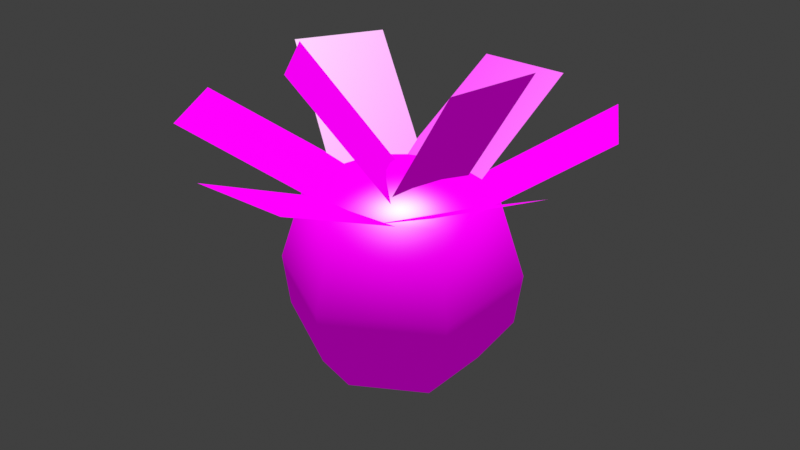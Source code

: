 # Source: pinap.blend  (saved by Blender 2.83.19; exported with 4.5.12 LTS)
import bpy
from mathutils import Matrix  # noqa: F401  (used for matrix-valued properties, if any)

bpy.ops.wm.read_factory_settings(use_empty=True)
scene = bpy.context.scene
scene.name = 'Scene'

# ---- collections
col_import_pinap = bpy.data.collections.new('Import_pinap'); scene.collection.children.link(col_import_pinap)

# ---- images (referenced by path relative to the original .blend; pixels are not part of the script)
import os
ASSET_DIR = os.environ.get("B2B_ASSET_DIR", "")  # directory of the original .blend (textures are referenced by path, not embedded)
HERE = os.path.dirname(os.path.abspath(__file__))  # packed textures are extracted next to this script under _unpacked/

def load_image(name, relpath, width, height, colorspace="sRGB"):
    """Load a texture the original file referenced (path relative to the .blend, or extracted next to this script)."""
    p = next((c for c in (os.path.join(HERE, relpath), os.path.join(ASSET_DIR, relpath)) if relpath and os.path.exists(c)), "")
    if p:
        img = bpy.data.images.load(p, check_existing=True)
        img.name = name
    else:  # same state as the original file: an image datablock whose file is absent (Cycles renders it pink)
        img = bpy.data.images.new(name, width, height)
        img.source = "FILE"
        img.filepath = "//" + (relpath or name)
    img.colorspace_settings.name = colorspace
    return img
img_pinap_leaf2_png = load_image('pinap_leaf2.png', 'textures/pinap_leaf2.png', 1024, 1024, 'sRGB')
img_pinap_32_6_png = load_image('pinap_32_6.png', 'textures/pinap_32_6.png', 1024, 1024, 'sRGB')

# ---- materials (node trees are filled in below, after node groups)
mat_material_0 = bpy.data.materials.new('material_0')
mat_material_0.surface_render_method = 'BLENDED'
mat_material_0.blend_method = 'BLEND'
mat_material_1 = bpy.data.materials.new('material_1')
mat_material_1.use_backface_culling = True

# ---- node groups
ng_sashader = bpy.data.node_groups.new('SAShader', 'ShaderNodeTree')
_s = ng_sashader.interface.new_socket(name='Shader', in_out='OUTPUT', socket_type='NodeSocketShader')
_s = ng_sashader.interface.new_socket(name='Texture', in_out='INPUT', socket_type='NodeSocketColor')
_s.default_value = (1.0, 1.0, 1.0, 1.0)
_s = ng_sashader.interface.new_socket(name='Texture-Alpha', in_out='INPUT', socket_type='NodeSocketFloat')
_s.default_value = 1.0
_s.min_value = 0.0
_s.max_value = 1.0
_s = ng_sashader.interface.new_socket(name='Diffuse', in_out='INPUT', socket_type='NodeSocketColor')
_s.default_value = (1.0, 1.0, 1.0, 1.0)
_s = ng_sashader.interface.new_socket(name='Diffuse-Alpha', in_out='INPUT', socket_type='NodeSocketFloat')
_s.default_value = 1.0
_s.min_value = 0.0
_s.max_value = 1.0
_s = ng_sashader.interface.new_socket(name='Ign. Lighting', in_out='INPUT', socket_type='NodeSocketFloat')
_s.min_value = 0.0
_s.max_value = 1.0
_s = ng_sashader.interface.new_socket(name='Specular', in_out='INPUT', socket_type='NodeSocketColor')
_s.default_value = (1.0, 1.0, 1.0, 1.0)
_s = ng_sashader.interface.new_socket(name='Specular-Alpha', in_out='INPUT', socket_type='NodeSocketFloat')
_s.default_value = 1.0
_s.min_value = 0.0
_s.max_value = 1.0
_s = ng_sashader.interface.new_socket(name='Specularity', in_out='INPUT', socket_type='NodeSocketFloat')
_s.default_value = 1.0
_s.min_value = 0.0
_s.max_value = 1.0
_s = ng_sashader.interface.new_socket(name='Ign. Specular', in_out='INPUT', socket_type='NodeSocketFloat')
_s.min_value = 0.0
_s.max_value = 1.0
_s = ng_sashader.interface.new_socket(name='Ambient', in_out='INPUT', socket_type='NodeSocketColor')
_s.default_value = (1.0, 1.0, 1.0, 1.0)
_s = ng_sashader.interface.new_socket(name='Ambient-Alpha', in_out='INPUT', socket_type='NodeSocketFloat')
_s.default_value = 1.0
_s.min_value = 0.0
_s.max_value = 1.0
_s = ng_sashader.interface.new_socket(name='Ign. Ambient', in_out='INPUT', socket_type='NodeSocketFloat')
_s.min_value = 0.0
_s.max_value = 1.0
_s = ng_sashader.interface.new_socket(name='Flat Shading', in_out='INPUT', socket_type='NodeSocketFloat')
_s.min_value = 0.0
_s.max_value = 1.0
_N = ng_sashader.nodes; _L = ng_sashader.links
n0 = _N.new('NodeFrame'); n0.name = 'Frame.004'; n0.location = (-292, 353)
n0.label = 'Vertex Color Lighting'
n0.width = 382
n1 = _N.new('NodeFrame'); n1.name = 'Frame.003'; n1.location = (-1048, -81)
n1.label = 'Lighting'
n1.width = 1360
n2 = _N.new('NodeFrame'); n2.name = 'Frame.006'; n2.location = (433, -207)
n2.label = 'Diffuse'
n2.width = 402
n3 = _N.new('NodeFrame'); n3.name = 'Frame.001'; n3.location = (275, -489)
n3.label = 'Specular'
n3.width = 723
n4 = _N.new('NodeFrame'); n4.name = 'Frame'; n4.location = (30, -161)
n4.label = 'Phong'
n4.width = 551
n5 = _N.new('NodeFrame'); n5.name = 'Frame.002'; n5.location = (30, -307)
n5.label = 'Scene Inputs'
n5.width = 200
n6 = _N.new('NodeFrame'); n6.name = 'Frame.007'; n6.location = (433, -30)
n6.label = 'Ambient'
n6.width = 402
n7 = _N.new('NodeFrame'); n7.name = 'Frame.005'; n7.location = (111, 519)
n7.label = 'Shader Type'
n7.width = 200
n8 = _N.new('ShaderNodeMix'); n8.name = 'Mix.006'; n8.location = (-302, 121)
n8.width = 136
n8.data_type = 'RGBA'
n8.blend_type = 'MULTIPLY'
n8.clamp_result = True
n9 = _N.new('NodeGroupInput'); n9.name = 'Group Input.001'; n9.location = (-464, 121)
n10 = _N.new('NodeGroupInput'); n10.name = 'Group Input'; n10.location = (-20, 746)
n11 = _N.new('NodeReroute'); n11.name = 'Reroute.002'; n11.location = (302, 645)
n11.width = 16
n11.socket_idname = 'NodeSocketFloat'
n12 = _N.new('ShaderNodeVertexColor'); n12.name = 'Vertex Color.001'; n12.location = (141, 665)
n13 = _N.new('ShaderNodeMath'); n13.name = 'Math.005'; n13.location = (141, 827)
n13.operation = 'MULTIPLY'
n13.inputs[2].default_value = 0.0
n14 = _N.new('ShaderNodeBsdfTransparent'); n14.name = 'Transparent BSDF'; n14.location = (363, 383)
n15 = _N.new('ShaderNodeMix'); n15.name = 'Mix.001'; n15.location = (363, 302)
n15.data_type = 'RGBA'
n15.clamp_result = True
n16 = _N.new('ShaderNodeMath'); n16.name = 'Math.010'; n16.location = (323, 605)
n16.width = 100
n16.hide = True
n16.inputs[2].default_value = 0.0
n17 = _N.new('ShaderNodeMix'); n17.name = 'Mix.002'; n17.location = (444, 645)
n17.width = 100
n17.hide = True
n17.data_type = 'RGBA'
n17.clamp_result = True
n18 = _N.new('ShaderNodeMixShader'); n18.name = 'Mix Shader'; n18.location = (605, 403)
n19 = _N.new('NodeGroupOutput'); n19.name = 'Group Output'; n19.location = (766, 403)
n20 = _N.new('ShaderNodeVertexColor'); n20.name = 'Vertex Color'; n20.location = (30, -50)
n21 = _N.new('ShaderNodeVectorMath'); n21.name = 'Vector Math.008'; n21.location = (212, -30)
n21.operation = 'MULTIPLY'
n22 = _N.new('NodeReroute'); n22.name = 'Reroute.001'; n22.location = (343, -363)
n22.width = 16
n22.socket_idname = 'NodeSocketVector'
n23 = _N.new('NodeReroute'); n23.name = 'Reroute.003'; n23.location = (383, -423)
n23.width = 16
n24 = _N.new('ShaderNodeMix'); n24.name = 'Mix.008'; n24.location = (1230, -262)
n24.width = 100
n24.hide = True
n24.data_type = 'RGBA'
n24.inputs[7].default_value = (1.0, 1.0, 1.0, 1.0)
n25 = _N.new('ShaderNodeVectorMath'); n25.name = 'Vector Math.003'; n25.location = (847, -282)
n25.width = 100
n25.hide = True
n26 = _N.new('NodeGroupInput'); n26.name = 'Group Input.006'; n26.location = (1109, -181)
n26.width = 96
n27 = _N.new('ShaderNodeMix'); n27.name = 'Mix.007'; n27.location = (988, -242)
n27.width = 100
n27.hide = True
n27.data_type = 'RGBA'
n27.blend_type = 'MULTIPLY'
n27.clamp_result = True
n27.inputs[0].default_value = 1.0
n28 = _N.new('ShaderNodeMix'); n28.name = 'Mix.005'; n28.location = (1109, -282)
n28.width = 100
n28.hide = True
n28.data_type = 'RGBA'
n28.blend_type = 'ADD'
n29 = _N.new('ShaderNodeVectorMath'); n29.name = 'Vector Math'; n29.location = (30, -76)
n29.label = 'Light Dot'
n29.width = 100
n29.hide = True
n29.operation = 'DOT_PRODUCT'
n30 = _N.new('ShaderNodeNewGeometry'); n30.name = 'Geometry'; n30.location = (30, -35)
n30.label = 'Normal'
n30.width = 100
n30.hide = True
n31 = _N.new('ShaderNodeClamp'); n31.name = 'Clamp'; n31.location = (30, -116)
n31.width = 100
n31.hide = True
n32 = _N.new('ShaderNodeVectorMath'); n32.name = 'Vector Math.002'; n32.location = (151, -176)
n32.width = 100
n32.hide = True
n32.operation = 'MULTIPLY'
n33 = _N.new('NodeGroupInput'); n33.name = 'Group Input.005'; n33.location = (151, -76)
n33.width = 93
n34 = _N.new('ShaderNodeMix'); n34.name = 'Mix'; n34.location = (272, -176)
n34.width = 100
n34.hide = True
n34.data_type = 'RGBA'
n34.inputs[7].default_value = (1.0, 1.0, 1.0, 1.0)
n35 = _N.new('NodeReroute'); n35.name = 'Reroute.005'; n35.location = (108, -136)
n35.width = 16
n36 = _N.new('ShaderNodeVectorMath'); n36.name = 'Vector Math.007'; n36.location = (592, -176)
n36.width = 100
n36.hide = True
n36.operation = 'MULTIPLY'
n37 = _N.new('ShaderNodeVectorMath'); n37.name = 'Vector Math.006'; n37.location = (290, -116)
n37.width = 100
n37.hide = True
n37.operation = 'MULTIPLY'
n38 = _N.new('ShaderNodeMath'); n38.name = 'Math.012'; n38.location = (290, -76)
n38.width = 100
n38.hide = True
n38.operation = 'SUBTRACT'
n38.inputs[0].default_value = 1.0
n38.inputs[2].default_value = 0.0
n39 = _N.new('ShaderNodeMath'); n39.name = 'Math.003'; n39.location = (532, -35)
n39.width = 100
n39.hide = True
n39.operation = 'MULTIPLY'
n39.inputs[2].default_value = 0.0
n40 = _N.new('ShaderNodeMath'); n40.name = 'Math.006'; n40.location = (411, -76)
n40.width = 100
n40.hide = True
n40.operation = 'MULTIPLY'
n40.inputs[2].default_value = 0.0
n41 = _N.new('NodeGroupInput'); n41.name = 'Group Input.003'; n41.location = (169, -35)
n41.width = 105
n42 = _N.new('ShaderNodeMath'); n42.name = 'Math.001'; n42.location = (421, -96)
n42.label = 'Exponent'
n42.width = 100
n42.hide = True
n42.operation = 'POWER'
n42.inputs[2].default_value = 0.0
n43 = _N.new('ShaderNodeVectorMath'); n43.name = 'Vector Math.005'; n43.location = (58, -35)
n43.label = '* -1'
n43.width = 100
n43.hide = True
n43.operation = 'MULTIPLY'
n43.inputs[0].default_value = (-1.0, -1.0, -1.0)
n44 = _N.new('ShaderNodeNewGeometry'); n44.name = 'Geometry.001'; n44.location = (58, -76)
n44.width = 100
n45 = _N.new('NodeReroute'); n45.name = 'Reroute'; n45.location = (38, -55)
n45.width = 16
n45.socket_idname = 'NodeSocketVector'
n46 = _N.new('ShaderNodeVectorMath'); n46.name = 'Vector Math.004'; n46.location = (179, -35)
n46.width = 100
n46.hide = True
n46.operation = 'REFLECT'
n47 = _N.new('ShaderNodeVectorMath'); n47.name = 'Vector Math.001'; n47.location = (179, -76)
n47.width = 100
n47.hide = True
n47.operation = 'DOT_PRODUCT'
n48 = _N.new('NodeGroupInput'); n48.name = 'Group Input.002'; n48.location = (179, -116)
n48.width = 97
n49 = _N.new('ShaderNodeMath'); n49.name = 'Math'; n49.location = (300, -76)
n49.label = 'Max 0'
n49.width = 100
n49.hide = True
n49.operation = 'MAXIMUM'
n49.inputs[1].default_value = 0.0
n49.inputs[2].default_value = 0.0
n50 = _N.new('ShaderNodeMath'); n50.name = 'Math.002'; n50.location = (300, -116)
n50.width = 100
n50.hide = True
n50.operation = 'MULTIPLY'
n50.inputs[1].default_value = 11.0
n50.inputs[2].default_value = 0.0
n51 = _N.new('ShaderNodeCombineXYZ'); n51.name = 'LightDir'; n51.location = (30, -76)
n51.label = 'Light Dir'
n51.hide = True
n51.inputs[2].default_value = 1.0
n52 = _N.new('ShaderNodeCombineColor'); n52.name = 'LightCol'; n52.location = (30, -116)
n52.label = 'Light Color'
n52.hide = True
n52.inputs[0].default_value = 1.0
n52.inputs[1].default_value = 1.0
n52.inputs[2].default_value = 1.0
n53 = _N.new('ShaderNodeValue'); n53.name = 'DisplSpecular'; n53.location = (290, -35)
n53.label = 'Display Specular'
n53.width = 100
n53.hide = True
n53.outputs[0].default_value = 1.0
n54 = _N.new('ShaderNodeCombineColor'); n54.name = 'AmbientCol'; n54.location = (30, -35)
n54.label = 'Ambient Color'
n54.hide = True
n54.inputs[0].default_value = 0.3
n54.inputs[1].default_value = 0.3
n54.inputs[2].default_value = 0.3
n55 = _N.new('NodeGroupInput'); n55.name = 'Group Input.004'; n55.location = (30, -30)
n55.width = 102
n56 = _N.new('ShaderNodeMix'); n56.name = 'Mix.004'; n56.location = (151, -111)
n56.width = 100
n56.hide = True
n56.data_type = 'RGBA'
n56.blend_type = 'MULTIPLY'
n57 = _N.new('NodeGroupInput'); n57.name = 'Group Input.007'; n57.location = (151, -30)
n57.width = 106
n58 = _N.new('ShaderNodeMix'); n58.name = 'Mix.009'; n58.location = (272, -91)
n58.width = 100
n58.hide = True
n58.data_type = 'RGBA'
n58.inputs[7].default_value = (0.0, 0.0, 0.0, 1.0)
n59 = _N.new('ShaderNodeMath'); n59.name = 'Math.011'; n59.location = (30, -156)
n59.label = 'Mod 2'
n59.hide = True
n59.operation = 'MODULO'
n59.inputs[1].default_value = 2.0
n59.inputs[2].default_value = 0.0
n60 = _N.new('ShaderNodeMath'); n60.name = 'Math.013'; n60.location = (30, -197)
n60.label = '< 1'
n60.width = 100
n60.hide = True
n60.operation = 'LESS_THAN'
n60.inputs[1].default_value = 1.0
n60.inputs[2].default_value = 0.0
n61 = _N.new('ShaderNodeObjectInfo'); n61.name = 'Object Info.001'; n61.location = (30, -35)
n61.hide = True
n62 = _N.new('ShaderNodeSeparateColor'); n62.name = 'Separate RGB.001'; n62.location = (30, -76)
n62.hide = True
n63 = _N.new('ShaderNodeMath'); n63.name = 'Math.004'; n63.location = (30, -116)
n63.label = '* 1000'
n63.hide = True
n63.operation = 'MULTIPLY'
n63.inputs[1].default_value = 1000.0
n63.inputs[2].default_value = 0.0
n2.parent = n1
n3.parent = n1
n4.parent = n3
n5.parent = n1
n6.parent = n1
n20.parent = n0
n21.parent = n0
n22.parent = n1
n23.parent = n1
n24.parent = n1
n25.parent = n1
n26.parent = n1
n27.parent = n1
n28.parent = n1
n29.parent = n2
n30.parent = n2
n31.parent = n2
n32.parent = n2
n33.parent = n2
n34.parent = n2
n35.parent = n3
n36.parent = n3
n37.parent = n3
n38.parent = n3
n39.parent = n3
n40.parent = n3
n41.parent = n3
n42.parent = n4
n43.parent = n4
n44.parent = n4
n45.parent = n4
n46.parent = n4
n47.parent = n4
n48.parent = n4
n49.parent = n4
n50.parent = n4
n51.parent = n5
n52.parent = n5
n53.parent = n3
n54.parent = n5
n55.parent = n6
n56.parent = n6
n57.parent = n6
n58.parent = n6
n59.parent = n7
n60.parent = n7
n61.parent = n7
n62.parent = n7
n63.parent = n7
_L.new(n30.outputs[1], n29.inputs[0])
_L.new(n54.outputs[0], n56.inputs[6])
_L.new(n47.outputs[1], n49.inputs[0])
_L.new(n49.outputs[0], n42.inputs[0])
_L.new(n45.outputs[0], n43.inputs[1])
_L.new(n43.outputs[0], n46.inputs[0])
_L.new(n46.outputs[0], n47.inputs[0])
_L.new(n44.outputs[1], n46.inputs[1])
_L.new(n48.outputs[7], n50.inputs[0])
_L.new(n50.outputs[0], n42.inputs[1])
_L.new(n44.outputs[4], n47.inputs[1])
_L.new(n29.outputs[1], n31.inputs[0])
_L.new(n42.outputs[0], n36.inputs[1])
_L.new(n55.outputs[9], n56.inputs[7])
_L.new(n55.outputs[10], n56.inputs[0])
_L.new(n51.outputs[0], n22.inputs[0])
_L.new(n22.outputs[0], n45.inputs[0])
_L.new(n52.outputs[0], n23.inputs[0])
_L.new(n35.outputs[0], n37.inputs[1])
_L.new(n23.outputs[0], n35.inputs[0])
_L.new(n41.outputs[5], n37.inputs[0])
_L.new(n37.outputs[0], n36.inputs[0])
_L.new(n36.outputs[0], n28.inputs[7])
_L.new(n25.outputs[0], n27.inputs[7])
_L.new(n27.outputs[2], n28.inputs[6])
_L.new(n9.outputs[0], n8.inputs[6])
_L.new(n9.outputs[3], n8.inputs[0])
_L.new(n9.outputs[2], n8.inputs[7])
_L.new(n8.outputs[2], n27.inputs[6])
_L.new(n28.outputs[2], n24.inputs[6])
_L.new(n8.outputs[2], n21.inputs[1])
_L.new(n39.outputs[0], n28.inputs[0])
_L.new(n53.outputs[0], n39.inputs[0])
_L.new(n23.outputs[0], n32.inputs[1])
_L.new(n22.outputs[0], n29.inputs[1])
_L.new(n10.outputs[1], n13.inputs[0])
_L.new(n10.outputs[3], n13.inputs[1])
_L.new(n40.outputs[0], n39.inputs[1])
_L.new(n13.outputs[0], n17.inputs[6])
_L.new(n12.outputs[1], n16.inputs[1])
_L.new(n20.outputs[0], n21.inputs[0])
_L.new(n14.outputs[0], n18.inputs[1])
_L.new(n17.outputs[2], n18.inputs[0])
_L.new(n11.outputs[0], n17.inputs[0])
_L.new(n16.outputs[0], n17.inputs[7])
_L.new(n13.outputs[0], n16.inputs[0])
_L.new(n15.outputs[2], n18.inputs[2])
_L.new(n21.outputs[0], n15.inputs[6])
_L.new(n24.outputs[2], n15.inputs[7])
_L.new(n26.outputs[12], n24.inputs[0])
_L.new(n18.outputs[0], n19.inputs[0])
_L.new(n33.outputs[4], n34.inputs[0])
_L.new(n31.outputs[0], n32.inputs[0])
_L.new(n32.outputs[0], n34.inputs[6])
_L.new(n34.outputs[2], n25.inputs[1])
_L.new(n41.outputs[8], n38.inputs[1])
_L.new(n58.outputs[2], n25.inputs[0])
_L.new(n38.outputs[0], n40.inputs[1])
_L.new(n41.outputs[6], n40.inputs[0])
_L.new(n57.outputs[11], n58.inputs[0])
_L.new(n56.outputs[2], n58.inputs[6])
_L.new(n61.outputs[1], n62.inputs[0])
_L.new(n62.outputs[0], n63.inputs[0])
_L.new(n59.outputs[0], n60.inputs[0])
_L.new(n60.outputs[0], n11.inputs[0])
_L.new(n60.outputs[0], n15.inputs[0])
_L.new(n63.outputs[0], n59.inputs[0])
n19.is_active_output = True

# ---- material node trees
mat_material_0.use_nodes = True; mat_material_0.node_tree.nodes.clear()
_N = mat_material_0.node_tree.nodes; _L = mat_material_0.node_tree.links
n0 = _N.new('ShaderNodeOutputMaterial'); n0.name = 'Material Output'; n0.location = (0, 0)
n0.target = 'CYCLES'
n1 = _N.new('ShaderNodeGroup'); n1.name = 'Group'; n1.location = (-200, 0)
n1.node_tree = ng_sashader
n1.inputs[1].default_value = 1.0
n1.inputs[2].default_value = (1.0, 1.0, 1.0, 1.0)
n1.inputs[3].default_value = 1.0
n1.inputs[4].default_value = 0.0
n1.inputs[5].default_value = (1.0, 1.0, 1.0, 1.0)
n1.inputs[6].default_value = 1.0
n1.inputs[7].default_value = 1.0
n1.inputs[8].default_value = 0.0
n1.inputs[9].default_value = (1.0, 1.0, 1.0, 1.0)
n1.inputs[10].default_value = 1.0
n1.inputs[11].default_value = 0.0
n1.inputs[12].default_value = 0.0
n2 = _N.new('ShaderNodeTexImage'); n2.name = 'Image Texture'; n2.location = (-490, -7)
n2.image = img_pinap_leaf2_png
n3 = _N.new('ShaderNodeOutputMaterial'); n3.name = 'Material Output.001'; n3.location = (0, 0)
n3.target = 'EEVEE'
n4 = _N.new('ShaderNodeMixShader'); n4.name = 'Mix Shader'; n4.location = (0, 0)
n4.label = 'Disable Shadow'
n4.hide = True
n5 = _N.new('ShaderNodeLightPath'); n5.name = 'Light Path'; n5.location = (0, 0)
n5.hide = True
n6 = _N.new('ShaderNodeBsdfTransparent'); n6.name = 'Transparent BSDF'; n6.location = (0, 0)
n6.hide = True
_L.new(n1.outputs[0], n0.inputs[0])
_L.new(n2.outputs[0], n1.inputs[0])
_L.new(n1.outputs[0], n4.inputs[1])
_L.new(n4.outputs[0], n3.inputs[0])
_L.new(n5.outputs[1], n4.inputs[0])
_L.new(n6.outputs[0], n4.inputs[2])
n0.is_active_output = True
mat_material_1.use_nodes = True; mat_material_1.node_tree.nodes.clear()
_N = mat_material_1.node_tree.nodes; _L = mat_material_1.node_tree.links
n0 = _N.new('ShaderNodeOutputMaterial'); n0.name = 'Material Output'; n0.location = (0, 0)
n0.target = 'CYCLES'
n1 = _N.new('ShaderNodeGroup'); n1.name = 'Group'; n1.location = (-200, 0)
n1.node_tree = ng_sashader
n1.inputs[1].default_value = 1.0
n1.inputs[2].default_value = (1.0, 1.0, 1.0, 1.0)
n1.inputs[3].default_value = 1.0
n1.inputs[4].default_value = 0.0
n1.inputs[5].default_value = (1.0, 1.0, 1.0, 1.0)
n1.inputs[6].default_value = 1.0
n1.inputs[7].default_value = 1.0
n1.inputs[8].default_value = 0.0
n1.inputs[9].default_value = (1.0, 1.0, 1.0, 1.0)
n1.inputs[10].default_value = 1.0
n1.inputs[11].default_value = 0.0
n1.inputs[12].default_value = 0.0
n2 = _N.new('ShaderNodeTexImage'); n2.name = 'Image Texture'; n2.location = (-479, -1)
n2.image = img_pinap_32_6_png
n3 = _N.new('ShaderNodeOutputMaterial'); n3.name = 'Material Output.001'; n3.location = (0, 0)
n3.target = 'EEVEE'
n4 = _N.new('ShaderNodeMixShader'); n4.name = 'Mix Shader'; n4.location = (0, 0)
n4.label = 'Disable Shadow'
n4.hide = True
n5 = _N.new('ShaderNodeLightPath'); n5.name = 'Light Path'; n5.location = (0, 0)
n5.hide = True
n6 = _N.new('ShaderNodeBsdfTransparent'); n6.name = 'Transparent BSDF'; n6.location = (0, 0)
n6.hide = True
_L.new(n1.outputs[0], n0.inputs[0])
_L.new(n2.outputs[0], n1.inputs[0])
_L.new(n1.outputs[0], n4.inputs[1])
_L.new(n4.outputs[0], n3.inputs[0])
_L.new(n5.outputs[1], n4.inputs[0])
_L.new(n6.outputs[0], n4.inputs[2])
n0.is_active_output = True

# ---- world
world_world = bpy.data.worlds.new('World'); scene.world = world_world
world_world.use_nodes = True; world_world.node_tree.nodes.clear()
_N = world_world.node_tree.nodes; _L = world_world.node_tree.links
n0 = _N.new('ShaderNodeOutputWorld'); n0.name = 'World Output'; n0.location = (300, 300)
n1 = _N.new('ShaderNodeBackground'); n1.name = 'Background'; n1.location = (10, 300)
n1.inputs[0].default_value = (0.05088, 0.05088, 0.05088, 1.0)
_L.new(n1.outputs[0], n0.inputs[0])
n0.is_active_output = True
world_world.color = (0.05088, 0.05088, 0.05088)
world_world.use_sun_shadow = False
world_world.sun_shadow_jitter_overblur = 0.0

# ---- meshes
me_plane_001 = bpy.data.meshes.new('Plane.001')
me_plane_001.from_pydata([(-0.3777, 0.2309, 0.1981), (0.3677, 0.2309, 0.1981), (-0.3777, 1.556, 0.8804), (0.3677, 1.556, 0.8804), (1.494, 0.4389, 0.9442), (1.121, 1.084, 0.9442), (0.4099, -0.1869, 0.1342), (0.0372, 0.4587, 0.1342), (-1.063, 1.045, 1.07), (-1.436, 0.3996, 1.07), (-0.06632, 0.4697, 0.122), (-0.439, -0.1759, 0.122), (-0.3777, -0.2076, 0.2014), (0.3677, -0.2076, 0.2014), (-0.3777, -1.564, 0.8203), (0.3677, -1.564, 0.8203), (1.526, -0.4495, 0.8804), (1.153, -1.095, 0.8804), (0.3779, 0.2132, 0.1981), (0.00516, -0.4323, 0.1981), (-1.163, -1.095, 0.8804), (-1.536, -0.4495, 0.8804), (-0.01522, -0.4323, 0.1981), (-0.3879, 0.2132, 0.1981), (0.09947, 0.4942, 0.08297), (-0.05598, -0.2348, 0.08297), (0.8954, 0.3245, 1.332), (0.74, -0.4045, 1.332), (-0.09328, 0.3693, 0.1288), (0.3506, -0.2295, 0.1352), (-0.8218, -0.1581, 1.318), (-0.3778, -0.7569, 1.324), (-0.005029, 0.003931, -1.272), (-0.005029, 0.003931, 0.4904), (-0.005029, 0.6155, -1.084), (-0.005029, 0.723, 0.3343), (0.5246, 0.3097, -1.084), (0.6177, 0.3634, 0.3343), (0.5246, -0.3019, -1.084), (0.6177, -0.3556, 0.3343), (-0.005029, -0.6077, -1.084), (-0.005029, -0.7151, 0.3343), (-0.5347, -0.3019, -1.084), (-0.6277, -0.3556, 0.3343), (-0.5347, 0.3097, -1.084), (-0.6277, 0.3634, 0.3343), (-0.005029, 0.9336, -0.3199), (0.8001, 0.4688, -0.3199), (0.8001, -0.4609, -0.3199), (-0.00503, -0.9258, -0.3199), (-0.8102, -0.4609, -0.3199), (-0.8102, 0.4688, -0.3199), (0.7531, 0.4416, -0.7306), (0.7531, -0.4338, -0.7306), (-0.005029, -0.8715, -0.7306), (-0.7632, -0.4338, -0.7306), (-0.7632, 0.4416, -0.7306), (-0.005029, 0.8793, -0.7306)], [], [(26, 24, 27), (27, 24, 25), (29, 28, 31), (31, 28, 30), (2, 0, 3), (3, 0, 1), (5, 7, 4), (4, 7, 6), (9, 11, 8), (8, 11, 10), (13, 12, 15), (15, 12, 14), (18, 19, 16), (16, 19, 17), (22, 23, 20), (20, 23, 21), (34, 36, 32), (32, 36, 38), (32, 38, 40), (40, 42, 32), (32, 42, 44), (32, 44, 34), (37, 35, 33), (37, 33, 39), (39, 33, 41), (43, 41, 33), (43, 33, 45), (45, 33, 35), (37, 47, 46), (37, 46, 35), (35, 46, 51), (35, 51, 45), (45, 51, 50), (45, 50, 43), (43, 50, 49), (43, 49, 41), (41, 49, 48), (41, 48, 39), (39, 48, 47), (39, 47, 37), (46, 57, 56), (46, 56, 51), (51, 56, 55), (51, 55, 50), (50, 55, 54), (50, 54, 49), (49, 54, 53), (49, 53, 48), (48, 53, 52), (48, 52, 47), (47, 52, 57), (47, 57, 46), (52, 36, 34), (52, 34, 57), (57, 34, 44), (57, 44, 56), (56, 44, 42), (56, 42, 55), (55, 42, 40), (55, 40, 54), (54, 40, 38), (54, 38, 53), (53, 38, 36), (53, 36, 52)])
me_plane_001.polygons.foreach_set('use_smooth', [True] * 64)
me_plane_001.polygons.foreach_set('material_index', [0, 0, 0, 0, 0, 0, 0, 0, 0, 0, 0, 0, 0, 0, 0, 0, 1, 1, 1, 1, 1, 1, 1, 1, 1, 1, 1, 1, 1, 1, 1, 1, 1, 1, 1, 1, 1, 1, 1, 1, 1, 1, 1, 1, 1, 1, 1, 1, 1, 1, 1, 1, 1, 1, 1, 1, 1, 1, 1, 1, 1, 1, 1, 1])
_uv = me_plane_001.uv_layers.new(name='UV0')
_uv.uv.foreach_set('vector', [0.0, 2.0, 0.0, 0.0, 1.0, 2.0, 1.0, 2.0, 0.0, 0.0, 1.0, 0.0, 1.0, 0.0, 0.0, 0.0, 1.0, 2.0, 1.0, 2.0, 0.0, 0.0, 0.0, 2.0, 0.0, 2.0, 0.0, 0.0, 1.0, 2.0, 1.0, 2.0, 0.0, 0.0, 1.0, 0.0, 0.0, 2.0, 0.0, 0.0, 1.0, 2.0, 1.0, 2.0, 0.0, 0.0, 1.0, 0.0, 0.0, 2.0, 0.0, 0.0, 1.0, 2.0, 1.0, 2.0, 0.0, 0.0, 1.0, 0.0, 1.0, 0.0, 0.0, 0.0, 1.0, 2.0, 1.0, 2.0, 0.0, 0.0, 0.0, 2.0, 1.0, 0.0, 0.0, 0.0, 1.0, 2.0, 1.0, 2.0, 0.0, 0.0, 0.0, 2.0, 1.0, 0.0, 0.0, 0.0, 1.0, 2.0, 1.0, 2.0, 0.0, 0.0, 0.0, 2.0, 1.52, 0.6953, 1.52, 1.301, 0.9961, 1.0, 0.9961, 1.0, 1.52, 1.301, 0.9961, 1.605, 0.9961, 1.0, 0.9961, 1.605, 0.4727, 1.301, 0.4727, 1.301, 0.4727, 0.6953, 0.9961, 1.0, 0.9961, 1.0, 0.4727, 0.6953, 0.9961, 0.3945, 0.9961, 1.0, 0.9961, 0.3945, 1.52, 0.6953, 0.9922, 0.3672, 0.668, 0.1797, 0.9922, -0.003906, 0.9922, 0.3672, 0.9922, -0.003906, 1.316, 0.1797, 1.316, 0.1797, 0.9922, -0.003906, 1.316, -0.1914, 0.9922, -0.3789, 1.316, -0.1914, 0.9922, -0.003906, 0.9922, -0.3789, 0.9922, -0.003906, 0.668, -0.1914, 0.668, -0.1914, 0.9922, -0.003906, 0.668, 0.1797, -0.09375, 2.0, 0.6172, 2.0, 0.6172, 0.0, -0.09375, 2.0, 0.6172, 0.0, -0.09375, 0.0, -0.09375, 0.0, 0.6172, 0.0, 0.6172, 2.0, -0.09375, 0.0, 0.6172, 2.0, -0.09375, 2.0, -0.09375, 2.0, 0.6172, 2.0, 0.6172, 0.0, -0.09375, 2.0, 0.6172, 0.0, -0.09375, 0.0, -0.09375, 0.0, 0.6172, 0.0, 0.6172, 2.0, -0.09375, 0.0, 0.6172, 2.0, -0.09375, 2.0, -0.09375, 2.0, 0.6172, 2.0, 0.6172, 0.0, -0.09375, 2.0, 0.6172, 0.0, -0.09375, 0.0, -0.09375, 0.0, 0.6172, 0.0, 0.6172, 2.0, -0.09375, 0.0, 0.6172, 2.0, -0.09375, 2.0, 0.1328, 0.0, 0.6172, 0.0, 0.6172, 2.0, 0.1328, 0.0, 0.6172, 2.0, 0.1328, 2.0, 0.1328, 2.0, 0.6172, 2.0, 0.6172, 0.0, 0.1328, 2.0, 0.6172, 0.0, 0.1328, 0.0, 0.1328, 0.0, 0.6172, 0.0, 0.6172, 2.0, 0.1328, 0.0, 0.6172, 2.0, 0.1328, 2.0, 0.1328, 2.0, 0.6172, 2.0, 0.6172, 0.0, 0.1328, 2.0, 0.6172, 0.0, 0.1328, 0.0, 0.1328, 0.0, 0.6172, 0.0, 0.6172, 2.0, 0.1328, 0.0, 0.6172, 2.0, 0.1328, 2.0, 0.1328, 2.0, 0.6172, 2.0, 0.6172, 0.0, 0.1328, 2.0, 0.6172, 0.0, 0.1328, 0.0, 0.1328, 2.0, 0.6172, 2.0, 0.6172, 0.0, 0.1328, 2.0, 0.6172, 0.0, 0.1328, 0.0, 0.1328, 0.0, 0.6172, 0.0, 0.6172, 2.0, 0.1328, 0.0, 0.6172, 2.0, 0.1328, 2.0, 0.1328, 2.0, 0.6172, 2.0, 0.6172, 0.0, 0.1328, 2.0, 0.6172, 0.0, 0.1328, 0.0, 0.1328, 0.0, 0.6172, 0.0, 0.6172, 2.0, 0.1328, 0.0, 0.6172, 2.0, 0.1328, 2.0, 0.1328, 2.0, 0.6172, 2.0, 0.6172, 0.0, 0.1328, 2.0, 0.6172, 0.0, 0.1328, 0.0, 0.1328, 0.0, 0.6172, 0.0, 0.6172, 2.0, 0.1328, 0.0, 0.6172, 2.0, 0.1328, 2.0])
me_plane_001.materials.append(mat_material_0)
me_plane_001.materials.append(mat_material_1)
me_plane_001.use_remesh_fix_poles = True
me_plane_001.use_remesh_preserve_attributes = False
me_plane_001.use_mirror_vertex_groups = False
me_plane_001.update()
me_plane_001.normals_split_custom_set([tuple(v) for v in zip(*[iter([-0.8194, 0.1747, 0.5459, -0.8194, 0.1747, 0.5459, -0.8194, 0.1747, 0.5459, -0.8194, 0.1747, 0.5459, -0.8194, 0.1747, 0.5459, -0.8194, 0.1747, 0.5459, 0.6376, 0.4792, 0.6032, 0.6376, 0.4792, 0.6032, 0.6376, 0.4792, 0.6032, 0.6376, 0.4792, 0.6032, 0.6376, 0.4792, 0.6032, 0.6376, 0.4792, 0.6032, 0.0, -0.4577, 0.8891, 0.0, -0.4577, 0.8891, 0.0, -0.4577, 0.8891, 0.0, -0.4577, 0.8891, 0.0, -0.4577, 0.8891, 0.0, -0.4577, 0.8891, -0.4706, -0.2717, 0.8395, -0.4706, -0.2717, 0.8395, -0.4706, -0.2717, 0.8395, -0.4706, -0.2717, 0.8395, -0.4706, -0.2717, 0.8395, -0.4706, -0.2717, 0.8395, 0.5505, -0.3178, 0.7719, 0.5505, -0.3178, 0.7719, 0.5505, -0.3178, 0.7719, 0.5505, -0.3178, 0.7719, 0.5505, -0.3178, 0.7719, 0.5505, -0.3178, 0.7719, 0.0, 0.4151, 0.9098, 0.0, 0.4151, 0.9098, 0.0, 0.4151, 0.9098, 0.0, 0.4151, 0.9098, 0.0, 0.4151, 0.9098, 0.0, 0.4151, 0.9098, -0.3963, 0.2288, 0.8891, -0.3963, 0.2288, 0.8891, -0.3963, 0.2288, 0.8891, -0.3963, 0.2288, 0.8891, -0.3963, 0.2288, 0.8891, -0.3963, 0.2288, 0.8891, 0.3963, 0.2288, 0.8891, 0.3963, 0.2288, 0.8891, 0.3963, 0.2288, 0.8891, 0.3963, 0.2288, 0.8891, 0.3963, 0.2288, 0.8891, 0.3963, 0.2288, 0.8891, -3.202e-06, 0.6366, -0.7712, 0.5513, 0.3183, -0.7712, -5.286e-09, 2.643e-08, -1.0, -5.286e-09, 2.643e-08, -1.0, 0.5513, 0.3183, -0.7712, 0.5513, -0.3183, -0.7712, -5.286e-09, 2.643e-08, -1.0, 0.5513, -0.3183, -0.7712, 3.191e-06, -0.6366, -0.7712, 3.191e-06, -0.6366, -0.7712, -0.5513, -0.3183, -0.7712, -5.286e-09, 2.643e-08, -1.0, -5.286e-09, 2.643e-08, -1.0, -0.5513, -0.3183, -0.7712, -0.5513, 0.3183, -0.7712, -5.286e-09, 2.643e-08, -1.0, -0.5513, 0.3183, -0.7712, -3.202e-06, 0.6366, -0.7712, 0.6445, 0.3721, 0.668, -5.535e-06, 0.7442, 0.668, 1.254e-08, 5.015e-09, 1.0, 0.6445, 0.3721, 0.668, 1.254e-08, 5.015e-09, 1.0, 0.6445, -0.3721, 0.668, 0.6445, -0.3721, 0.668, 1.254e-08, 5.015e-09, 1.0, 5.491e-06, -0.7442, 0.668, -0.6445, -0.3721, 0.668, 5.491e-06, -0.7442, 0.668, 1.254e-08, 5.015e-09, 1.0, -0.6445, -0.3721, 0.668, 1.254e-08, 5.015e-09, 1.0, -0.6445, 0.3721, 0.668, -0.6445, 0.3721, 0.668, 1.254e-08, 5.015e-09, 1.0, -5.535e-06, 0.7442, 0.668, 0.6445, 0.3721, 0.668, 0.863, 0.4982, 0.08424, 1.49e-05, 0.9964, 0.08424, 0.6445, 0.3721, 0.668, 1.49e-05, 0.9964, 0.08424, -5.535e-06, 0.7442, 0.668, -5.535e-06, 0.7442, 0.668, 1.49e-05, 0.9964, 0.08424, -0.8629, 0.4982, 0.08424, -5.535e-06, 0.7442, 0.668, -0.8629, 0.4982, 0.08424, -0.6445, 0.3721, 0.668, -0.6445, 0.3721, 0.668, -0.8629, 0.4982, 0.08424, -0.863, -0.4982, 0.08424, -0.6445, 0.3721, 0.668, -0.863, -0.4982, 0.08424, -0.6445, -0.3721, 0.668, -0.6445, -0.3721, 0.668, -0.863, -0.4982, 0.08424, -1.515e-05, -0.9964, 0.08424, -0.6445, -0.3721, 0.668, -1.515e-05, -0.9964, 0.08424, 5.491e-06, -0.7442, 0.668, 5.491e-06, -0.7442, 0.668, -1.515e-05, -0.9964, 0.08424, 0.8629, -0.4982, 0.08424, 5.491e-06, -0.7442, 0.668, 0.8629, -0.4982, 0.08424, 0.6445, -0.3721, 0.668, 0.6445, -0.3721, 0.668, 0.8629, -0.4982, 0.08424, 0.863, 0.4982, 0.08424, 0.6445, -0.3721, 0.668, 0.863, 0.4982, 0.08424, 0.6445, 0.3721, 0.668, 1.49e-05, 0.9964, 0.08424, -9.237e-06, 0.9364, -0.3511, -0.8109, 0.4682, -0.3511, 1.49e-05, 0.9964, 0.08424, -0.8109, 0.4682, -0.3511, -0.8629, 0.4982, 0.08424, -0.8629, 0.4982, 0.08424, -0.8109, 0.4682, -0.3511, -0.8109, -0.4682, -0.3511, -0.8629, 0.4982, 0.08424, -0.8109, -0.4682, -0.3511, -0.863, -0.4982, 0.08424, -0.863, -0.4982, 0.08424, -0.8109, -0.4682, -0.3511, 9.091e-06, -0.9364, -0.3511, -0.863, -0.4982, 0.08424, 9.091e-06, -0.9364, -0.3511, -1.515e-05, -0.9964, 0.08424, -1.515e-05, -0.9964, 0.08424, 9.091e-06, -0.9364, -0.3511, 0.8109, -0.4682, -0.3511, -1.515e-05, -0.9964, 0.08424, 0.8109, -0.4682, -0.3511, 0.8629, -0.4982, 0.08424, 0.8629, -0.4982, 0.08424, 0.8109, -0.4682, -0.3511, 0.8109, 0.4682, -0.3511, 0.8629, -0.4982, 0.08424, 0.8109, 0.4682, -0.3511, 0.863, 0.4982, 0.08424, 0.863, 0.4982, 0.08424, 0.8109, 0.4682, -0.3511, -9.237e-06, 0.9364, -0.3511, 0.863, 0.4982, 0.08424, -9.237e-06, 0.9364, -0.3511, 1.49e-05, 0.9964, 0.08424, 0.8109, 0.4682, -0.3511, 0.5513, 0.3183, -0.7712, -3.202e-06, 0.6366, -0.7712, 0.8109, 0.4682, -0.3511, -3.202e-06, 0.6366, -0.7712, -9.237e-06, 0.9364, -0.3511, -9.237e-06, 0.9364, -0.3511, -3.202e-06, 0.6366, -0.7712, -0.5513, 0.3183, -0.7712, -9.237e-06, 0.9364, -0.3511, -0.5513, 0.3183, -0.7712, -0.8109, 0.4682, -0.3511, -0.8109, 0.4682, -0.3511, -0.5513, 0.3183, -0.7712, -0.5513, -0.3183, -0.7712, -0.8109, 0.4682, -0.3511, -0.5513, -0.3183, -0.7712, -0.8109, -0.4682, -0.3511, -0.8109, -0.4682, -0.3511, -0.5513, -0.3183, -0.7712, 3.191e-06, -0.6366, -0.7712, -0.8109, -0.4682, -0.3511, 3.191e-06, -0.6366, -0.7712, 9.091e-06, -0.9364, -0.3511, 9.091e-06, -0.9364, -0.3511, 3.191e-06, -0.6366, -0.7712, 0.5513, -0.3183, -0.7712, 9.091e-06, -0.9364, -0.3511, 0.5513, -0.3183, -0.7712, 0.8109, -0.4682, -0.3511, 0.8109, -0.4682, -0.3511, 0.5513, -0.3183, -0.7712, 0.5513, 0.3183, -0.7712, 0.8109, -0.4682, -0.3511, 0.5513, 0.3183, -0.7712, 0.8109, 0.4682, -0.3511])] * 3)])

# ---- objects
ob_000_plane = bpy.data.objects.new('000_Plane', me_plane_001)

# ---- transforms, parenting, visibility, modifiers, constraints
ob_000_plane.location = (0.0, 0.0, 0.0)
ob_000_plane.visible_shadow = False
ob_000_plane.lineart.crease_threshold = 0.0

# ---- collection membership
col_import_pinap.objects.link(ob_000_plane)

# ---- scene / render settings (as saved in the file)
scene.frame_start = 1; scene.frame_end = 250; scene.frame_set(1)
scene.render.engine = 'BLENDER_EEVEE_NEXT'
scene.cycles.use_denoising = False
scene.cycles.samples = 128
scene.cycles.sampling_pattern = 'TABULATED_SOBOL'
scene.cycles.use_adaptive_sampling = False
scene.cycles.use_light_tree = False
scene.view_settings.view_transform = 'Standard'
bpy.context.view_layer.update()

# ---- added for rendering (the .blend has no active camera and no usable light): camera, sun
cam_auto = bpy.data.cameras.new('AutoCamera')
cam_auto.lens = 50.0
cam_auto.sensor_width = 36.0
cam_auto.clip_end = 1000.0
ob_auto_camera = bpy.data.objects.new('AutoCamera', cam_auto)
scene.collection.objects.link(ob_auto_camera)
ob_auto_camera.location = (4.7029, -5.65328, 3.79642)
ob_auto_camera.rotation_euler = (1.09748, -7.21219e-08, 0.694738)
scene.camera = ob_auto_camera
light_auto_sun = bpy.data.lights.new('AutoSun', 'SUN')
light_auto_sun.energy = 3.0
light_auto_sun.angle = 0.0523599
ob_auto_sun = bpy.data.objects.new('AutoSun', light_auto_sun)
scene.collection.objects.link(ob_auto_sun)
ob_auto_sun.rotation_euler = (0.872665, 0.174533, 0.523599)
bpy.context.view_layer.update()
